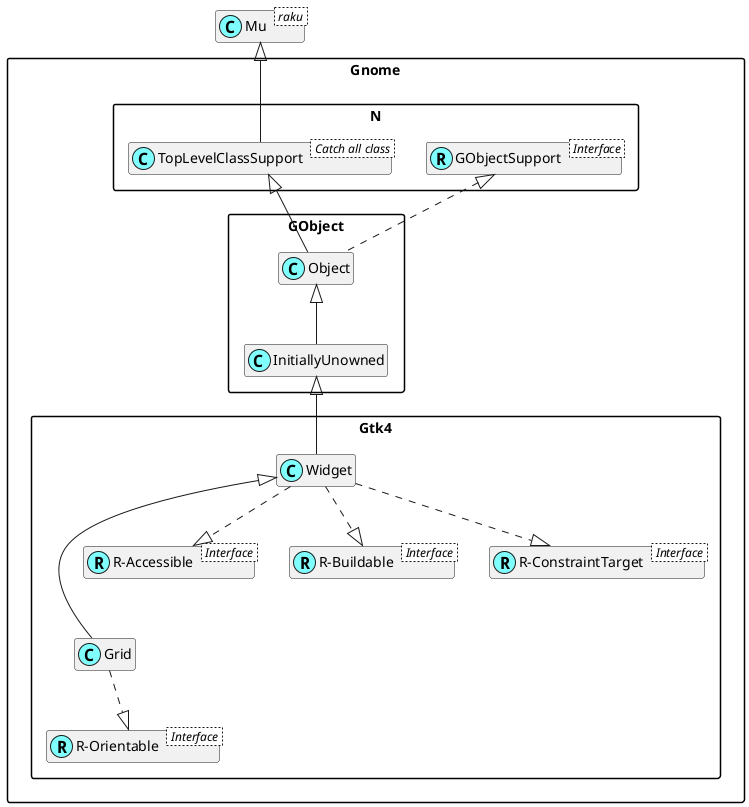

The diagram above was rendered by PlantUML. Its source (embedded in the PNG):
@startuml
'scale 0.8

skinparam packageStyle rectangle
skinparam stereotypeCBackgroundColor #80ffff
set namespaceSeparator ::
hide members

class Mu < raku >

class Gnome::N::TopLevelClassSupport < Catch all class >
Mu <|-- Gnome::N::TopLevelClassSupport

Interface Gnome::N::GObjectSupport < Interface >
class Gnome::N::GObjectSupport <<(R,#80ffff)>>

Interface Gnome::Gtk4::R-Orientable < Interface >
class "Gnome::Gtk4::R-Orientable" <<(R,#80ffff)>>
Gnome::Gtk4::Grid ..|> "Gnome::Gtk4::R-Orientable"
Gnome::Gtk4::Widget <|--- Gnome::Gtk4::Grid

Interface Gnome::Gtk4::R-Accessible < Interface >
class "Gnome::Gtk4::R-Accessible" <<(R,#80ffff)>>
Gnome::Gtk4::Widget ..|> "Gnome::Gtk4::R-Accessible"

Interface Gnome::Gtk4::R-Buildable < Interface >
class "Gnome::Gtk4::R-Buildable" <<(R,#80ffff)>>
Gnome::Gtk4::Widget ..|> "Gnome::Gtk4::R-Buildable"

Interface Gnome::Gtk4::R-ConstraintTarget < Interface >
class "Gnome::Gtk4::R-ConstraintTarget" <<(R,#80ffff)>>
Gnome::Gtk4::Widget ..|> "Gnome::Gtk4::R-ConstraintTarget"
Gnome::GObject::InitiallyUnowned <|-- Gnome::Gtk4::Widget
Gnome::GObject::Object <|-- Gnome::GObject::InitiallyUnowned
Gnome::N::TopLevelClassSupport <|-- Gnome::GObject::Object
Gnome::N::GObjectSupport <|. Gnome::GObject::Object

@enduml